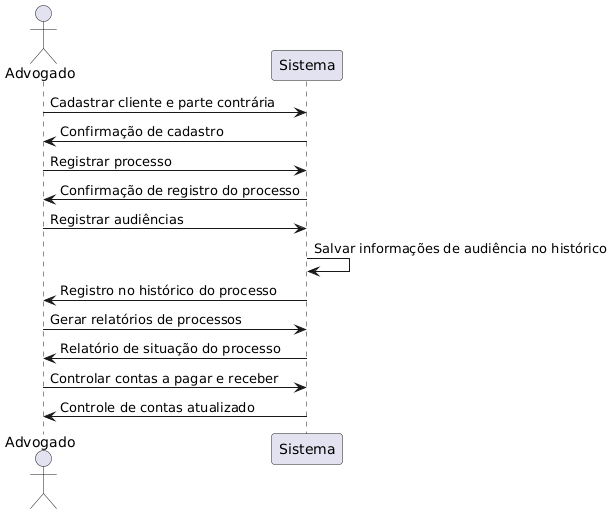

The diagram above was rendered by PlantUML. Its source (embedded in the PNG):
@startuml
actor Advogado
participant Sistema

Advogado -> Sistema: Cadastrar cliente e parte contrária
Sistema -> Advogado: Confirmação de cadastro

Advogado -> Sistema: Registrar processo
Sistema -> Advogado: Confirmação de registro do processo

Advogado -> Sistema: Registrar audiências
Sistema -> Sistema: Salvar informações de audiência no histórico
Sistema -> Advogado: Registro no histórico do processo

Advogado -> Sistema: Gerar relatórios de processos
Sistema -> Advogado: Relatório de situação do processo

Advogado -> Sistema: Controlar contas a pagar e receber
Sistema -> Advogado: Controle de contas atualizado
@enduml